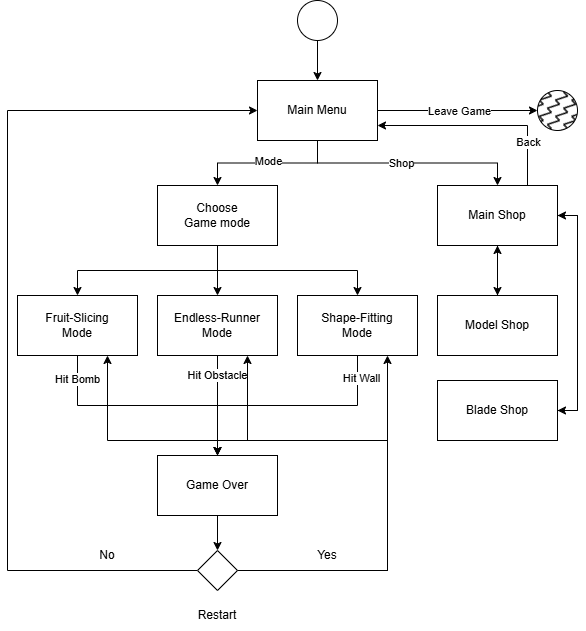

The diagram above was exported from draw.io. Its source (the exported page's mxGraphModel, read from the mxfile embedded in the PNG):
<mxGraphModel dx="656" dy="617" grid="1" gridSize="10" guides="1" tooltips="1" connect="1" arrows="1" fold="1" page="1" pageScale="1" pageWidth="850" pageHeight="1100" math="0" shadow="0">
  <root>
    <mxCell id="0" />
    <mxCell id="1" parent="0" />
    <mxCell id="miWq9Cjz8iGT-vBD6HB2-1" style="edgeStyle=orthogonalEdgeStyle;rounded=0;orthogonalLoop=1;jettySize=auto;html=1;exitX=0.5;exitY=1;exitDx=0;exitDy=0;entryX=0.5;entryY=0;entryDx=0;entryDy=0;" edge="1" parent="1" source="miWq9Cjz8iGT-vBD6HB2-2" target="miWq9Cjz8iGT-vBD6HB2-7">
      <mxGeometry relative="1" as="geometry" />
    </mxCell>
    <mxCell id="miWq9Cjz8iGT-vBD6HB2-2" value="" style="ellipse;whiteSpace=wrap;html=1;aspect=fixed;" vertex="1" parent="1">
      <mxGeometry x="400" y="160" width="40" height="40" as="geometry" />
    </mxCell>
    <mxCell id="miWq9Cjz8iGT-vBD6HB2-3" style="edgeStyle=orthogonalEdgeStyle;rounded=0;orthogonalLoop=1;jettySize=auto;html=1;exitX=0.5;exitY=1;exitDx=0;exitDy=0;entryX=0.5;entryY=0;entryDx=0;entryDy=0;" edge="1" parent="1" source="miWq9Cjz8iGT-vBD6HB2-7" target="miWq9Cjz8iGT-vBD6HB2-9">
      <mxGeometry relative="1" as="geometry" />
    </mxCell>
    <mxCell id="miWq9Cjz8iGT-vBD6HB2-4" value="Mode" style="edgeLabel;html=1;align=center;verticalAlign=middle;resizable=0;points=[];" vertex="1" connectable="0" parent="miWq9Cjz8iGT-vBD6HB2-3">
      <mxGeometry x="-0.15" y="4" relative="1" as="geometry">
        <mxPoint x="-10" y="-6" as="offset" />
      </mxGeometry>
    </mxCell>
    <mxCell id="miWq9Cjz8iGT-vBD6HB2-5" style="edgeStyle=orthogonalEdgeStyle;rounded=0;orthogonalLoop=1;jettySize=auto;html=1;exitX=1;exitY=0.5;exitDx=0;exitDy=0;" edge="1" parent="1" source="miWq9Cjz8iGT-vBD6HB2-7" target="miWq9Cjz8iGT-vBD6HB2-28">
      <mxGeometry relative="1" as="geometry" />
    </mxCell>
    <mxCell id="miWq9Cjz8iGT-vBD6HB2-6" value="Leave Game" style="edgeLabel;html=1;align=center;verticalAlign=middle;resizable=0;points=[];" vertex="1" connectable="0" parent="miWq9Cjz8iGT-vBD6HB2-5">
      <mxGeometry x="0.01" relative="1" as="geometry">
        <mxPoint as="offset" />
      </mxGeometry>
    </mxCell>
    <mxCell id="miWq9Cjz8iGT-vBD6HB2-76" style="edgeStyle=orthogonalEdgeStyle;rounded=0;orthogonalLoop=1;jettySize=auto;html=1;exitX=0.5;exitY=1;exitDx=0;exitDy=0;entryX=0.5;entryY=0;entryDx=0;entryDy=0;" edge="1" parent="1" source="miWq9Cjz8iGT-vBD6HB2-7" target="miWq9Cjz8iGT-vBD6HB2-75">
      <mxGeometry relative="1" as="geometry" />
    </mxCell>
    <mxCell id="miWq9Cjz8iGT-vBD6HB2-79" value="Shop" style="edgeLabel;html=1;align=center;verticalAlign=middle;resizable=0;points=[];" vertex="1" connectable="0" parent="miWq9Cjz8iGT-vBD6HB2-76">
      <mxGeometry x="-0.0542" y="1" relative="1" as="geometry">
        <mxPoint y="1" as="offset" />
      </mxGeometry>
    </mxCell>
    <mxCell id="miWq9Cjz8iGT-vBD6HB2-7" value="Main Menu" style="rounded=0;whiteSpace=wrap;html=1;" vertex="1" parent="1">
      <mxGeometry x="360" y="240" width="120" height="60" as="geometry" />
    </mxCell>
    <mxCell id="miWq9Cjz8iGT-vBD6HB2-41" style="edgeStyle=orthogonalEdgeStyle;rounded=0;orthogonalLoop=1;jettySize=auto;html=1;exitX=0.5;exitY=1;exitDx=0;exitDy=0;entryX=0.5;entryY=0;entryDx=0;entryDy=0;" edge="1" parent="1" source="miWq9Cjz8iGT-vBD6HB2-9" target="miWq9Cjz8iGT-vBD6HB2-33">
      <mxGeometry relative="1" as="geometry" />
    </mxCell>
    <mxCell id="miWq9Cjz8iGT-vBD6HB2-42" style="edgeStyle=orthogonalEdgeStyle;rounded=0;orthogonalLoop=1;jettySize=auto;html=1;exitX=0.5;exitY=1;exitDx=0;exitDy=0;entryX=0.5;entryY=0;entryDx=0;entryDy=0;" edge="1" parent="1" source="miWq9Cjz8iGT-vBD6HB2-9" target="miWq9Cjz8iGT-vBD6HB2-16">
      <mxGeometry relative="1" as="geometry" />
    </mxCell>
    <mxCell id="miWq9Cjz8iGT-vBD6HB2-43" style="edgeStyle=orthogonalEdgeStyle;rounded=0;orthogonalLoop=1;jettySize=auto;html=1;exitX=0.5;exitY=1;exitDx=0;exitDy=0;entryX=0.5;entryY=0;entryDx=0;entryDy=0;" edge="1" parent="1" source="miWq9Cjz8iGT-vBD6HB2-9" target="miWq9Cjz8iGT-vBD6HB2-24">
      <mxGeometry relative="1" as="geometry" />
    </mxCell>
    <mxCell id="miWq9Cjz8iGT-vBD6HB2-9" value="Choose&lt;div&gt;Game mode&lt;/div&gt;" style="rounded=0;whiteSpace=wrap;html=1;" vertex="1" parent="1">
      <mxGeometry x="260" y="345" width="120" height="60" as="geometry" />
    </mxCell>
    <mxCell id="miWq9Cjz8iGT-vBD6HB2-46" style="edgeStyle=orthogonalEdgeStyle;rounded=0;orthogonalLoop=1;jettySize=auto;html=1;exitX=0.5;exitY=1;exitDx=0;exitDy=0;entryX=0.5;entryY=0;entryDx=0;entryDy=0;" edge="1" parent="1" source="miWq9Cjz8iGT-vBD6HB2-16" target="miWq9Cjz8iGT-vBD6HB2-45">
      <mxGeometry relative="1" as="geometry" />
    </mxCell>
    <mxCell id="miWq9Cjz8iGT-vBD6HB2-50" value="Hit Bomb" style="edgeLabel;html=1;align=center;verticalAlign=middle;resizable=0;points=[];" vertex="1" connectable="0" parent="miWq9Cjz8iGT-vBD6HB2-46">
      <mxGeometry x="-0.8083" y="-1" relative="1" as="geometry">
        <mxPoint as="offset" />
      </mxGeometry>
    </mxCell>
    <mxCell id="miWq9Cjz8iGT-vBD6HB2-16" value="Fruit-Slicing&lt;div&gt;Mode&lt;/div&gt;" style="rounded=0;whiteSpace=wrap;html=1;" vertex="1" parent="1">
      <mxGeometry x="120" y="455" width="120" height="60" as="geometry" />
    </mxCell>
    <mxCell id="miWq9Cjz8iGT-vBD6HB2-48" style="edgeStyle=orthogonalEdgeStyle;rounded=0;orthogonalLoop=1;jettySize=auto;html=1;exitX=0.5;exitY=1;exitDx=0;exitDy=0;entryX=0.5;entryY=0;entryDx=0;entryDy=0;" edge="1" parent="1" source="miWq9Cjz8iGT-vBD6HB2-24" target="miWq9Cjz8iGT-vBD6HB2-45">
      <mxGeometry relative="1" as="geometry" />
    </mxCell>
    <mxCell id="miWq9Cjz8iGT-vBD6HB2-52" value="Hit Wall" style="edgeLabel;html=1;align=center;verticalAlign=middle;resizable=0;points=[];" vertex="1" connectable="0" parent="miWq9Cjz8iGT-vBD6HB2-48">
      <mxGeometry x="-0.8167" y="3" relative="1" as="geometry">
        <mxPoint as="offset" />
      </mxGeometry>
    </mxCell>
    <mxCell id="miWq9Cjz8iGT-vBD6HB2-24" value="Shape-Fitting&lt;div&gt;Mode&lt;/div&gt;" style="rounded=0;whiteSpace=wrap;html=1;" vertex="1" parent="1">
      <mxGeometry x="400" y="455" width="120" height="60" as="geometry" />
    </mxCell>
    <mxCell id="miWq9Cjz8iGT-vBD6HB2-28" value="" style="ellipse;whiteSpace=wrap;html=1;aspect=fixed;fillStyle=zigzag-line;fillColor=#000000;" vertex="1" parent="1">
      <mxGeometry x="640" y="250" width="40" height="40" as="geometry" />
    </mxCell>
    <mxCell id="miWq9Cjz8iGT-vBD6HB2-49" style="edgeStyle=orthogonalEdgeStyle;rounded=0;orthogonalLoop=1;jettySize=auto;html=1;exitX=0.5;exitY=1;exitDx=0;exitDy=0;" edge="1" parent="1" source="miWq9Cjz8iGT-vBD6HB2-33" target="miWq9Cjz8iGT-vBD6HB2-45">
      <mxGeometry relative="1" as="geometry" />
    </mxCell>
    <mxCell id="miWq9Cjz8iGT-vBD6HB2-51" value="Hit Obstacle" style="edgeLabel;html=1;align=center;verticalAlign=middle;resizable=0;points=[];" vertex="1" connectable="0" parent="miWq9Cjz8iGT-vBD6HB2-49">
      <mxGeometry x="-0.62" y="-1" relative="1" as="geometry">
        <mxPoint as="offset" />
      </mxGeometry>
    </mxCell>
    <mxCell id="miWq9Cjz8iGT-vBD6HB2-33" value="Endless-Runner&lt;div&gt;Mode&lt;/div&gt;" style="rounded=0;whiteSpace=wrap;html=1;" vertex="1" parent="1">
      <mxGeometry x="260" y="455" width="120" height="60" as="geometry" />
    </mxCell>
    <mxCell id="miWq9Cjz8iGT-vBD6HB2-58" style="edgeStyle=orthogonalEdgeStyle;rounded=0;orthogonalLoop=1;jettySize=auto;html=1;exitX=0.5;exitY=1;exitDx=0;exitDy=0;entryX=0.5;entryY=0;entryDx=0;entryDy=0;" edge="1" parent="1" source="miWq9Cjz8iGT-vBD6HB2-45" target="miWq9Cjz8iGT-vBD6HB2-57">
      <mxGeometry relative="1" as="geometry" />
    </mxCell>
    <mxCell id="miWq9Cjz8iGT-vBD6HB2-45" value="Game Over" style="rounded=0;whiteSpace=wrap;html=1;" vertex="1" parent="1">
      <mxGeometry x="260" y="615" width="120" height="60" as="geometry" />
    </mxCell>
    <mxCell id="miWq9Cjz8iGT-vBD6HB2-67" style="edgeStyle=orthogonalEdgeStyle;rounded=0;orthogonalLoop=1;jettySize=auto;html=1;exitX=0;exitY=0.5;exitDx=0;exitDy=0;entryX=0;entryY=0.5;entryDx=0;entryDy=0;" edge="1" parent="1" source="miWq9Cjz8iGT-vBD6HB2-57" target="miWq9Cjz8iGT-vBD6HB2-7">
      <mxGeometry relative="1" as="geometry">
        <Array as="points">
          <mxPoint x="110" y="730" />
          <mxPoint x="110" y="270" />
        </Array>
      </mxGeometry>
    </mxCell>
    <mxCell id="miWq9Cjz8iGT-vBD6HB2-69" style="edgeStyle=orthogonalEdgeStyle;rounded=0;orthogonalLoop=1;jettySize=auto;html=1;exitX=1;exitY=0.5;exitDx=0;exitDy=0;entryX=0.75;entryY=1;entryDx=0;entryDy=0;" edge="1" parent="1" source="miWq9Cjz8iGT-vBD6HB2-57" target="miWq9Cjz8iGT-vBD6HB2-24">
      <mxGeometry relative="1" as="geometry" />
    </mxCell>
    <mxCell id="miWq9Cjz8iGT-vBD6HB2-71" style="edgeStyle=orthogonalEdgeStyle;rounded=0;orthogonalLoop=1;jettySize=auto;html=1;exitX=1;exitY=0.5;exitDx=0;exitDy=0;entryX=0.75;entryY=1;entryDx=0;entryDy=0;" edge="1" parent="1" source="miWq9Cjz8iGT-vBD6HB2-57" target="miWq9Cjz8iGT-vBD6HB2-33">
      <mxGeometry relative="1" as="geometry">
        <Array as="points">
          <mxPoint x="490" y="730" />
          <mxPoint x="490" y="600" />
          <mxPoint x="350" y="600" />
        </Array>
      </mxGeometry>
    </mxCell>
    <mxCell id="miWq9Cjz8iGT-vBD6HB2-73" style="edgeStyle=orthogonalEdgeStyle;rounded=0;orthogonalLoop=1;jettySize=auto;html=1;exitX=1;exitY=0.5;exitDx=0;exitDy=0;entryX=0.75;entryY=1;entryDx=0;entryDy=0;" edge="1" parent="1" source="miWq9Cjz8iGT-vBD6HB2-57" target="miWq9Cjz8iGT-vBD6HB2-16">
      <mxGeometry relative="1" as="geometry">
        <Array as="points">
          <mxPoint x="490" y="730" />
          <mxPoint x="490" y="600" />
          <mxPoint x="210" y="600" />
        </Array>
      </mxGeometry>
    </mxCell>
    <mxCell id="miWq9Cjz8iGT-vBD6HB2-57" value="" style="rhombus;whiteSpace=wrap;html=1;" vertex="1" parent="1">
      <mxGeometry x="300" y="710" width="40" height="40" as="geometry" />
    </mxCell>
    <mxCell id="miWq9Cjz8iGT-vBD6HB2-59" value="Restart" style="text;html=1;align=center;verticalAlign=middle;whiteSpace=wrap;rounded=0;" vertex="1" parent="1">
      <mxGeometry x="290" y="760" width="60" height="30" as="geometry" />
    </mxCell>
    <mxCell id="miWq9Cjz8iGT-vBD6HB2-68" value="No" style="text;html=1;align=center;verticalAlign=middle;whiteSpace=wrap;rounded=0;" vertex="1" parent="1">
      <mxGeometry x="180" y="700" width="60" height="30" as="geometry" />
    </mxCell>
    <mxCell id="miWq9Cjz8iGT-vBD6HB2-70" value="Yes" style="text;html=1;align=center;verticalAlign=middle;whiteSpace=wrap;rounded=0;" vertex="1" parent="1">
      <mxGeometry x="400" y="700" width="60" height="30" as="geometry" />
    </mxCell>
    <mxCell id="miWq9Cjz8iGT-vBD6HB2-78" style="edgeStyle=orthogonalEdgeStyle;rounded=0;orthogonalLoop=1;jettySize=auto;html=1;exitX=0.75;exitY=0;exitDx=0;exitDy=0;entryX=1;entryY=0.75;entryDx=0;entryDy=0;" edge="1" parent="1" source="miWq9Cjz8iGT-vBD6HB2-75" target="miWq9Cjz8iGT-vBD6HB2-7">
      <mxGeometry relative="1" as="geometry" />
    </mxCell>
    <mxCell id="miWq9Cjz8iGT-vBD6HB2-80" value="Back" style="edgeLabel;html=1;align=center;verticalAlign=middle;resizable=0;points=[];" vertex="1" connectable="0" parent="miWq9Cjz8iGT-vBD6HB2-78">
      <mxGeometry x="-0.5857" y="-4" relative="1" as="geometry">
        <mxPoint x="-4" as="offset" />
      </mxGeometry>
    </mxCell>
    <mxCell id="miWq9Cjz8iGT-vBD6HB2-84" style="edgeStyle=orthogonalEdgeStyle;rounded=0;orthogonalLoop=1;jettySize=auto;html=1;exitX=1;exitY=0.5;exitDx=0;exitDy=0;entryX=1;entryY=0.5;entryDx=0;entryDy=0;" edge="1" parent="1" source="miWq9Cjz8iGT-vBD6HB2-75" target="miWq9Cjz8iGT-vBD6HB2-82">
      <mxGeometry relative="1" as="geometry" />
    </mxCell>
    <mxCell id="miWq9Cjz8iGT-vBD6HB2-85" style="edgeStyle=orthogonalEdgeStyle;rounded=0;orthogonalLoop=1;jettySize=auto;html=1;exitX=0.5;exitY=1;exitDx=0;exitDy=0;entryX=0.5;entryY=0;entryDx=0;entryDy=0;" edge="1" parent="1" source="miWq9Cjz8iGT-vBD6HB2-75" target="miWq9Cjz8iGT-vBD6HB2-81">
      <mxGeometry relative="1" as="geometry" />
    </mxCell>
    <mxCell id="miWq9Cjz8iGT-vBD6HB2-75" value="Main Shop" style="rounded=0;whiteSpace=wrap;html=1;" vertex="1" parent="1">
      <mxGeometry x="540" y="345" width="120" height="60" as="geometry" />
    </mxCell>
    <mxCell id="miWq9Cjz8iGT-vBD6HB2-86" style="edgeStyle=orthogonalEdgeStyle;rounded=0;orthogonalLoop=1;jettySize=auto;html=1;exitX=0.5;exitY=0;exitDx=0;exitDy=0;entryX=0.5;entryY=1;entryDx=0;entryDy=0;" edge="1" parent="1" source="miWq9Cjz8iGT-vBD6HB2-81" target="miWq9Cjz8iGT-vBD6HB2-75">
      <mxGeometry relative="1" as="geometry" />
    </mxCell>
    <mxCell id="miWq9Cjz8iGT-vBD6HB2-81" value="Model Shop" style="rounded=0;whiteSpace=wrap;html=1;" vertex="1" parent="1">
      <mxGeometry x="540" y="455" width="120" height="60" as="geometry" />
    </mxCell>
    <mxCell id="miWq9Cjz8iGT-vBD6HB2-87" style="edgeStyle=orthogonalEdgeStyle;rounded=0;orthogonalLoop=1;jettySize=auto;html=1;exitX=1;exitY=0.5;exitDx=0;exitDy=0;entryX=1;entryY=0.5;entryDx=0;entryDy=0;" edge="1" parent="1" source="miWq9Cjz8iGT-vBD6HB2-82" target="miWq9Cjz8iGT-vBD6HB2-75">
      <mxGeometry relative="1" as="geometry" />
    </mxCell>
    <mxCell id="miWq9Cjz8iGT-vBD6HB2-82" value="Blade Shop" style="rounded=0;whiteSpace=wrap;html=1;" vertex="1" parent="1">
      <mxGeometry x="540" y="540" width="120" height="60" as="geometry" />
    </mxCell>
  </root>
</mxGraphModel>